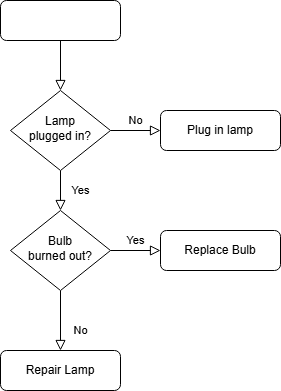

The diagram above was exported from draw.io. Its source (the exported page's mxGraphModel, read from the mxfile embedded in the PNG):
<mxGraphModel dx="1426" dy="781" grid="1" gridSize="10" guides="1" tooltips="1" connect="1" arrows="1" fold="1" page="1" pageScale="1" pageWidth="827" pageHeight="1169" math="0" shadow="0">
  <root>
    <mxCell id="WIyWlLk6GJQsqaUBKTNV-0" />
    <mxCell id="WIyWlLk6GJQsqaUBKTNV-1" parent="WIyWlLk6GJQsqaUBKTNV-0" />
    <mxCell id="WIyWlLk6GJQsqaUBKTNV-2" value="" style="rounded=0;html=1;jettySize=auto;orthogonalLoop=1;fontSize=11;endArrow=block;endFill=0;endSize=8;strokeWidth=1;shadow=0;labelBackgroundColor=none;edgeStyle=orthogonalEdgeStyle;" parent="WIyWlLk6GJQsqaUBKTNV-1" source="WIyWlLk6GJQsqaUBKTNV-3" target="WIyWlLk6GJQsqaUBKTNV-6" edge="1">
      <mxGeometry relative="1" as="geometry" />
    </mxCell>
    <mxCell id="WIyWlLk6GJQsqaUBKTNV-3" value="" style="rounded=1;whiteSpace=wrap;html=1;fontSize=12;glass=0;strokeWidth=1;shadow=0;" parent="WIyWlLk6GJQsqaUBKTNV-1" vertex="1">
      <mxGeometry x="160" y="80" width="120" height="40" as="geometry" />
    </mxCell>
    <mxCell id="WIyWlLk6GJQsqaUBKTNV-4" value="Yes" style="rounded=0;html=1;jettySize=auto;orthogonalLoop=1;fontSize=11;endArrow=block;endFill=0;endSize=8;strokeWidth=1;shadow=0;labelBackgroundColor=none;edgeStyle=orthogonalEdgeStyle;" parent="WIyWlLk6GJQsqaUBKTNV-1" source="WIyWlLk6GJQsqaUBKTNV-6" target="WIyWlLk6GJQsqaUBKTNV-10" edge="1">
      <mxGeometry y="20" relative="1" as="geometry">
        <mxPoint as="offset" />
      </mxGeometry>
    </mxCell>
    <mxCell id="WIyWlLk6GJQsqaUBKTNV-5" value="No" style="edgeStyle=orthogonalEdgeStyle;rounded=0;html=1;jettySize=auto;orthogonalLoop=1;fontSize=11;endArrow=block;endFill=0;endSize=8;strokeWidth=1;shadow=0;labelBackgroundColor=none;" parent="WIyWlLk6GJQsqaUBKTNV-1" source="WIyWlLk6GJQsqaUBKTNV-6" target="WIyWlLk6GJQsqaUBKTNV-7" edge="1">
      <mxGeometry y="10" relative="1" as="geometry">
        <mxPoint as="offset" />
      </mxGeometry>
    </mxCell>
    <mxCell id="WIyWlLk6GJQsqaUBKTNV-6" value="Lamp&lt;br&gt;plugged in?" style="rhombus;whiteSpace=wrap;html=1;shadow=0;fontFamily=Helvetica;fontSize=12;align=center;strokeWidth=1;spacing=6;spacingTop=-4;" parent="WIyWlLk6GJQsqaUBKTNV-1" vertex="1">
      <mxGeometry x="170" y="170" width="100" height="80" as="geometry" />
    </mxCell>
    <mxCell id="WIyWlLk6GJQsqaUBKTNV-7" value="Plug in lamp" style="rounded=1;whiteSpace=wrap;html=1;fontSize=12;glass=0;strokeWidth=1;shadow=0;" parent="WIyWlLk6GJQsqaUBKTNV-1" vertex="1">
      <mxGeometry x="320" y="190" width="120" height="40" as="geometry" />
    </mxCell>
    <mxCell id="WIyWlLk6GJQsqaUBKTNV-8" value="No" style="rounded=0;html=1;jettySize=auto;orthogonalLoop=1;fontSize=11;endArrow=block;endFill=0;endSize=8;strokeWidth=1;shadow=0;labelBackgroundColor=none;edgeStyle=orthogonalEdgeStyle;" parent="WIyWlLk6GJQsqaUBKTNV-1" source="WIyWlLk6GJQsqaUBKTNV-10" target="WIyWlLk6GJQsqaUBKTNV-11" edge="1">
      <mxGeometry x="0.3333" y="20" relative="1" as="geometry">
        <mxPoint as="offset" />
      </mxGeometry>
    </mxCell>
    <mxCell id="WIyWlLk6GJQsqaUBKTNV-9" value="Yes" style="edgeStyle=orthogonalEdgeStyle;rounded=0;html=1;jettySize=auto;orthogonalLoop=1;fontSize=11;endArrow=block;endFill=0;endSize=8;strokeWidth=1;shadow=0;labelBackgroundColor=none;" parent="WIyWlLk6GJQsqaUBKTNV-1" source="WIyWlLk6GJQsqaUBKTNV-10" target="WIyWlLk6GJQsqaUBKTNV-12" edge="1">
      <mxGeometry y="10" relative="1" as="geometry">
        <mxPoint as="offset" />
      </mxGeometry>
    </mxCell>
    <mxCell id="WIyWlLk6GJQsqaUBKTNV-10" value="Bulb&lt;br&gt;burned out?" style="rhombus;whiteSpace=wrap;html=1;shadow=0;fontFamily=Helvetica;fontSize=12;align=center;strokeWidth=1;spacing=6;spacingTop=-4;" parent="WIyWlLk6GJQsqaUBKTNV-1" vertex="1">
      <mxGeometry x="170" y="290" width="100" height="80" as="geometry" />
    </mxCell>
    <mxCell id="WIyWlLk6GJQsqaUBKTNV-11" value="Repair Lamp" style="rounded=1;whiteSpace=wrap;html=1;fontSize=12;glass=0;strokeWidth=1;shadow=0;" parent="WIyWlLk6GJQsqaUBKTNV-1" vertex="1">
      <mxGeometry x="160" y="430" width="120" height="40" as="geometry" />
    </mxCell>
    <mxCell id="WIyWlLk6GJQsqaUBKTNV-12" value="Replace Bulb" style="rounded=1;whiteSpace=wrap;html=1;fontSize=12;glass=0;strokeWidth=1;shadow=0;" parent="WIyWlLk6GJQsqaUBKTNV-1" vertex="1">
      <mxGeometry x="320" y="310" width="120" height="40" as="geometry" />
    </mxCell>
  </root>
</mxGraphModel>